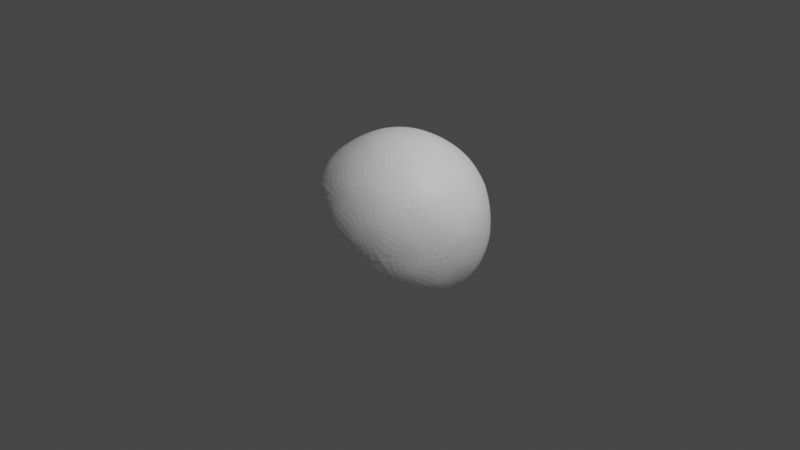 # Source: ball.blend  (saved by Blender 3.0.42; exported with 4.5.12 LTS)
import bpy
from mathutils import Matrix  # noqa: F401  (used for matrix-valued properties, if any)

bpy.ops.wm.read_factory_settings(use_empty=True)
scene = bpy.context.scene
scene.name = 'Scene'

# ---- collections
col_collection = bpy.data.collections.new('Collection'); scene.collection.children.link(col_collection)

# ---- materials (node trees are filled in below, after node groups)
mat_material_001 = bpy.data.materials.new('Material.001')
mat_material_001.use_transparent_shadow = False

# ---- material node trees
mat_material_001.use_nodes = True; mat_material_001.node_tree.nodes.clear()
_N = mat_material_001.node_tree.nodes; _L = mat_material_001.node_tree.links
n0 = _N.new('ShaderNodeBsdfPrincipled'); n0.name = 'Principled BSDF'; n0.location = (10, 300)
n0.distribution = 'GGX'
n0.subsurface_method = 'RANDOM_WALK_SKIN'
n0.inputs[0].default_value = (1.0, 1.0, 1.0, 1.0)
n0.inputs[3].default_value = 1.45
n0.inputs[27].default_value = (0.0, 0.0, 0.0, 1.0)
n0.inputs[28].default_value = 1.0
n1 = _N.new('ShaderNodeOutputMaterial'); n1.name = 'Material Output'; n1.location = (300, 300)
_L.new(n0.outputs[0], n1.inputs[0])
n1.is_active_output = True

# ---- world
world_world = bpy.data.worlds.new('World'); scene.world = world_world
world_world.use_nodes = True; world_world.node_tree.nodes.clear()
_N = world_world.node_tree.nodes; _L = world_world.node_tree.links
n0 = _N.new('ShaderNodeOutputWorld'); n0.name = 'World Output'; n0.location = (300, 300)
n1 = _N.new('ShaderNodeBackground'); n1.name = 'Background'; n1.location = (10, 300)
n1.inputs[0].default_value = (0.05088, 0.05088, 0.05088, 1.0)
_L.new(n1.outputs[0], n0.inputs[0])
n0.is_active_output = True
world_world.color = (0.05088, 0.05088, 0.05088)
world_world.use_sun_shadow = False
world_world.sun_shadow_jitter_overblur = 0.0

# ---- cameras
cam_camera = bpy.data.cameras.new('Camera')
cam_camera.clip_end = 100.0
cam_camera.ortho_scale = 7.314

# ---- lights
light_light = bpy.data.lights.new('Light', 'POINT')
light_light.transmission_factor = 0.0
light_light.energy = 1000.0
light_light.shadow_soft_size = 0.1
light_light.shadow_maximum_resolution = 0.006
light_light.use_absolute_resolution = True

# ---- meshes
me_icosphere = bpy.data.meshes.new('Icosphere')
me_icosphere.from_pydata([(0.0, 0.0, -1.0), (0.7236, -0.5257, -0.4472), (-0.2764, -0.8506, -0.4472), (-0.8944, 0.0, -0.4472), (-0.2764, 0.8506, -0.4472), (0.7236, 0.5257, -0.4472), (0.2764, -0.8506, 0.4472), (-0.7236, -0.5257, 0.4472), (-0.7236, 0.5257, 0.4472), (0.2764, 0.8506, 0.4472), (0.8944, 0.0, 0.4472), (0.0, 0.0, 1.0), (-0.1625, -0.5, -0.8507), (0.4253, -0.309, -0.8507), (0.2629, -0.809, -0.5257), (0.8506, 0.0, -0.5257), (0.4253, 0.309, -0.8507), (-0.5257, 0.0, -0.8507), (-0.6882, -0.5, -0.5257), (-0.1625, 0.5, -0.8507), (-0.6882, 0.5, -0.5257), (0.2629, 0.809, -0.5257), (0.9511, -0.309, 0.0), (0.9511, 0.309, 0.0), (0.0, -1.0, 0.0), (0.5878, -0.809, 0.0), (-0.9511, -0.309, 0.0), (-0.5878, -0.809, 0.0), (-0.5878, 0.809, 0.0), (-0.9511, 0.309, 0.0), (0.5878, 0.809, 0.0), (0.0, 1.0, 0.0), (0.6882, -0.5, 0.5257), (-0.2629, -0.809, 0.5257), (-0.8506, 0.0, 0.5257), (-0.2629, 0.809, 0.5257), (0.6882, 0.5, 0.5257), (0.1625, -0.5, 0.8507), (0.5257, 0.0, 0.8507), (-0.4253, -0.309, 0.8507), (-0.4253, 0.309, 0.8507), (0.1625, 0.5, 0.8507)], [], [(0, 13, 12), (1, 13, 15), (0, 12, 17), (0, 17, 19), (0, 19, 16), (1, 15, 22), (2, 14, 24), (3, 18, 26), (4, 20, 28), (5, 21, 30), (1, 22, 25), (2, 24, 27), (3, 26, 29), (4, 28, 31), (5, 30, 23), (6, 32, 37), (7, 33, 39), (8, 34, 40), (9, 35, 41), (10, 36, 38), (38, 41, 11), (38, 36, 41), (36, 9, 41), (41, 40, 11), (41, 35, 40), (35, 8, 40), (40, 39, 11), (40, 34, 39), (34, 7, 39), (39, 37, 11), (39, 33, 37), (33, 6, 37), (37, 38, 11), (37, 32, 38), (32, 10, 38), (23, 36, 10), (23, 30, 36), (30, 9, 36), (31, 35, 9), (31, 28, 35), (28, 8, 35), (29, 34, 8), (29, 26, 34), (26, 7, 34), (27, 33, 7), (27, 24, 33), (24, 6, 33), (25, 32, 6), (25, 22, 32), (22, 10, 32), (30, 31, 9), (30, 21, 31), (21, 4, 31), (28, 29, 8), (28, 20, 29), (20, 3, 29), (26, 27, 7), (26, 18, 27), (18, 2, 27), (24, 25, 6), (24, 14, 25), (14, 1, 25), (22, 23, 10), (22, 15, 23), (15, 5, 23), (16, 21, 5), (16, 19, 21), (19, 4, 21), (19, 20, 4), (19, 17, 20), (17, 3, 20), (17, 18, 3), (17, 12, 18), (12, 2, 18), (15, 16, 5), (15, 13, 16), (13, 0, 16), (12, 14, 2), (12, 13, 14), (13, 1, 14)])
_uv = me_icosphere.uv_layers.new(name='UVMap')
_uv.uv.foreach_set('vector', [0.1818, 0.0, 0.2273, 0.07873, 0.1364, 0.07873, 0.2727, 0.1575, 0.3182, 0.07873, 0.3636, 0.1575, 0.9091, 0.0, 0.9545, 0.07873, 0.8636, 0.07873, 0.7273, 0.0, 0.7727, 0.07873, 0.6818, 0.07873, 0.5455, 0.0, 0.5909, 0.07873, 0.5, 0.07873, 0.2727, 0.1575, 0.3636, 0.1575, 0.3182, 0.2362, 0.09091, 0.1575, 0.1818, 0.1575, 0.1364, 0.2362, 0.8182, 0.1575, 0.9091, 0.1575, 0.8636, 0.2362, 0.6364, 0.1575, 0.7273, 0.1575, 0.6818, 0.2362, 0.4545, 0.1575, 0.5455, 0.1575, 0.5, 0.2362, 0.2727, 0.1575, 0.3182, 0.2362, 0.2273, 0.2362, 0.09091, 0.1575, 0.1364, 0.2362, 0.04546, 0.2362, 0.8182, 0.1575, 0.8636, 0.2362, 0.7727, 0.2362, 0.6364, 0.1575, 0.6818, 0.2362, 0.5909, 0.2362, 0.4545, 0.1575, 0.5, 0.2362, 0.4091, 0.2362, 0.1818, 0.3149, 0.2727, 0.3149, 0.2273, 0.3937, 0.0, 0.3149, 0.09091, 0.3149, 0.04546, 0.3937, 0.7273, 0.3149, 0.8182, 0.3149, 0.7727, 0.3937, 0.5455, 0.3149, 0.6364, 0.3149, 0.5909, 0.3937, 0.3636, 0.3149, 0.4545, 0.3149, 0.4091, 0.3937, 0.4091, 0.3937, 0.5, 0.3937, 0.4545, 0.4724, 0.4091, 0.3937, 0.4545, 0.3149, 0.5, 0.3937, 0.4545, 0.3149, 0.5455, 0.3149, 0.5, 0.3937, 0.5909, 0.3937, 0.6818, 0.3937, 0.6364, 0.4724, 0.5909, 0.3937, 0.6364, 0.3149, 0.6818, 0.3937, 0.6364, 0.3149, 0.7273, 0.3149, 0.6818, 0.3937, 0.7727, 0.3937, 0.8636, 0.3937, 0.8182, 0.4724, 0.7727, 0.3937, 0.8182, 0.3149, 0.8636, 0.3937, 0.8182, 0.3149, 0.9091, 0.3149, 0.8636, 0.3937, 0.04546, 0.3937, 0.1364, 0.3937, 0.09091, 0.4724, 0.04546, 0.3937, 0.09091, 0.3149, 0.1364, 0.3937, 0.09091, 0.3149, 0.1818, 0.3149, 0.1364, 0.3937, 0.2273, 0.3937, 0.3182, 0.3937, 0.2727, 0.4724, 0.2273, 0.3937, 0.2727, 0.3149, 0.3182, 0.3937, 0.2727, 0.3149, 0.3636, 0.3149, 0.3182, 0.3937, 0.4091, 0.2362, 0.4545, 0.3149, 0.3636, 0.3149, 0.4091, 0.2362, 0.5, 0.2362, 0.4545, 0.3149, 0.5, 0.2362, 0.5455, 0.3149, 0.4545, 0.3149, 0.5909, 0.2362, 0.6364, 0.3149, 0.5455, 0.3149, 0.5909, 0.2362, 0.6818, 0.2362, 0.6364, 0.3149, 0.6818, 0.2362, 0.7273, 0.3149, 0.6364, 0.3149, 0.7727, 0.2362, 0.8182, 0.3149, 0.7273, 0.3149, 0.7727, 0.2362, 0.8636, 0.2362, 0.8182, 0.3149, 0.8636, 0.2362, 0.9091, 0.3149, 0.8182, 0.3149, 0.04546, 0.2362, 0.09091, 0.3149, 0.0, 0.3149, 0.04546, 0.2362, 0.1364, 0.2362, 0.09091, 0.3149, 0.1364, 0.2362, 0.1818, 0.3149, 0.09091, 0.3149, 0.2273, 0.2362, 0.2727, 0.3149, 0.1818, 0.3149, 0.2273, 0.2362, 0.3182, 0.2362, 0.2727, 0.3149, 0.3182, 0.2362, 0.3636, 0.3149, 0.2727, 0.3149, 0.5, 0.2362, 0.5909, 0.2362, 0.5455, 0.3149, 0.5, 0.2362, 0.5455, 0.1575, 0.5909, 0.2362, 0.5455, 0.1575, 0.6364, 0.1575, 0.5909, 0.2362, 0.6818, 0.2362, 0.7727, 0.2362, 0.7273, 0.3149, 0.6818, 0.2362, 0.7273, 0.1575, 0.7727, 0.2362, 0.7273, 0.1575, 0.8182, 0.1575, 0.7727, 0.2362, 0.8636, 0.2362, 0.9545, 0.2362, 0.9091, 0.3149, 0.8636, 0.2362, 0.9091, 0.1575, 0.9545, 0.2362, 0.9091, 0.1575, 1.0, 0.1575, 0.9545, 0.2362, 0.1364, 0.2362, 0.2273, 0.2362, 0.1818, 0.3149, 0.1364, 0.2362, 0.1818, 0.1575, 0.2273, 0.2362, 0.1818, 0.1575, 0.2727, 0.1575, 0.2273, 0.2362, 0.3182, 0.2362, 0.4091, 0.2362, 0.3636, 0.3149, 0.3182, 0.2362, 0.3636, 0.1575, 0.4091, 0.2362, 0.3636, 0.1575, 0.4545, 0.1575, 0.4091, 0.2362, 0.5, 0.07873, 0.5455, 0.1575, 0.4545, 0.1575, 0.5, 0.07873, 0.5909, 0.07873, 0.5455, 0.1575, 0.5909, 0.07873, 0.6364, 0.1575, 0.5455, 0.1575, 0.6818, 0.07873, 0.7273, 0.1575, 0.6364, 0.1575, 0.6818, 0.07873, 0.7727, 0.07873, 0.7273, 0.1575, 0.7727, 0.07873, 0.8182, 0.1575, 0.7273, 0.1575, 0.8636, 0.07873, 0.9091, 0.1575, 0.8182, 0.1575, 0.8636, 0.07873, 0.9545, 0.07873, 0.9091, 0.1575, 0.9545, 0.07873, 1.0, 0.1575, 0.9091, 0.1575, 0.3636, 0.1575, 0.4091, 0.07873, 0.4545, 0.1575, 0.3636, 0.1575, 0.3182, 0.07873, 0.4091, 0.07873, 0.3182, 0.07873, 0.3636, 0.0, 0.4091, 0.07873, 0.1364, 0.07873, 0.1818, 0.1575, 0.09091, 0.1575, 0.1364, 0.07873, 0.2273, 0.07873, 0.1818, 0.1575, 0.2273, 0.07873, 0.2727, 0.1575, 0.1818, 0.1575])
me_icosphere.materials.append(mat_material_001)
me_icosphere.use_remesh_fix_poles = True
me_icosphere.use_remesh_preserve_attributes = False
me_icosphere.update()

# ---- objects
ob_light = bpy.data.objects.new('Light', light_light)
ob_camera = bpy.data.objects.new('Camera', cam_camera)
ob_icosphere = bpy.data.objects.new('Icosphere', me_icosphere)

# ---- transforms, parenting, visibility, modifiers, constraints
ob_light.location = (4.076, 1.005, 5.904)
ob_light.rotation_euler = (0.6503, 0.05522, 1.866)
ob_light.lock_rotations_4d = False
ob_light.empty_display_type = 'ARROWS'
ob_light.color = (0.0, 0.0, 0.0, 0.0)
ob_light.lineart.crease_threshold = 0.0
ob_camera.location = (7.359, -6.926, 4.958)
ob_camera.rotation_euler = (1.109, 0.0, 0.8149)
ob_camera.lock_rotations_4d = False
ob_camera.empty_display_type = 'ARROWS'
ob_camera.color = (0.0, 0.0, 0.0, 0.0)
ob_camera.display_type = 'WIRE'
ob_camera.lineart.crease_threshold = 0.0
ob_icosphere.location = (0.0, 0.0, 0.0)
_m = ob_icosphere.modifiers.new('Subdivision', 'SUBSURF')
_m.levels = 3
_m.render_levels = 3

# ---- collection membership
col_collection.objects.link(ob_light)
col_collection.objects.link(ob_camera)
col_collection.objects.link(ob_icosphere)

# ---- scene / render settings (as saved in the file)
scene.camera = ob_camera
scene.frame_start = 1; scene.frame_end = 250; scene.frame_set(1)
scene.render.engine = 'BLENDER_EEVEE_NEXT'
scene.cycles.sampling_pattern = 'TABULATED_SOBOL'
scene.cycles.use_light_tree = False
scene.view_settings.view_transform = 'Filmic'
bpy.context.view_layer.update()

